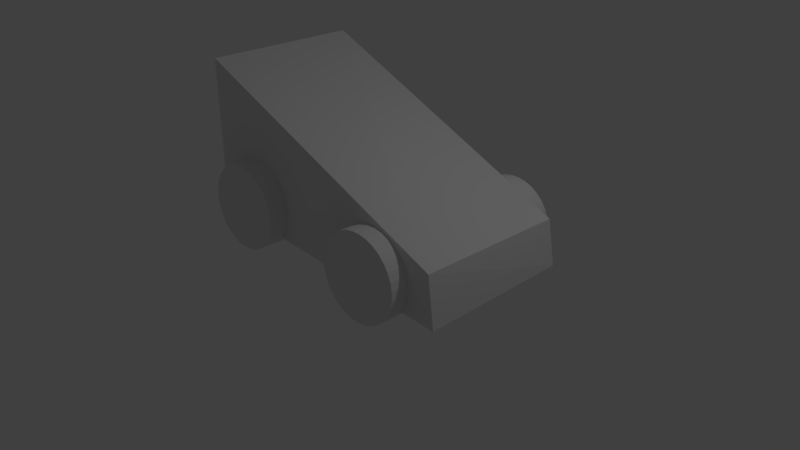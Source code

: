 # Source: potato_car.blend  (saved by Blender 2.78.0; exported with 4.5.12 LTS)
import bpy
from mathutils import Matrix  # noqa: F401  (used for matrix-valued properties, if any)

bpy.ops.wm.read_factory_settings(use_empty=True)
scene = bpy.context.scene
scene.name = 'Scene'

# ---- collections
col_collection_1 = bpy.data.collections.new('Collection 1'); scene.collection.children.link(col_collection_1)

# ---- materials (node trees are filled in below, after node groups)
mat_material = bpy.data.materials.new('Material')
mat_material.alpha_threshold = 0.0
mat_material.use_transparent_shadow = False
mat_material.roughness = 0.5
mat_material.line_color = (0.0, 0.0, 0.0, 1.0)

# ---- material node trees

# ---- world
world_world = bpy.data.worlds.new('World'); scene.world = world_world
world_world.color = (0.05088, 0.05088, 0.05088)
world_world.use_sun_shadow = False
world_world.sun_shadow_jitter_overblur = 0.0
world_world.cycles.sampling_method = 'MANUAL'

# ---- cameras
cam_camera = bpy.data.cameras.new('Camera')
cam_camera.clip_end = 100.0
cam_camera.lens = 35.0
cam_camera.sensor_width = 32.0
cam_camera.sensor_height = 18.0
cam_camera.ortho_scale = 7.314
cam_camera.dof.focus_distance = 0.0
cam_camera.dof.aperture_fstop = 128.0

# ---- lights
light_lamp = bpy.data.lights.new('Lamp', 'POINT')
light_lamp.transmission_factor = 0.0
light_lamp.cutoff_distance = 30.0
light_lamp.energy = 100.0
light_lamp.shadow_buffer_clip_start = 1.001
light_lamp.shadow_soft_size = 0.1
light_lamp.shadow_maximum_resolution = 0.006
light_lamp.use_absolute_resolution = True

# ---- meshes
me_cylinder_002 = bpy.data.meshes.new('Cylinder.002')
me_cylinder_002.from_pydata([(0.5382, -0.553, 3.763), (0.5382, -0.553, 5.748), (0.7487, -0.5738, 3.763), (0.7487, -0.5738, 5.748), (0.9512, -0.6352, 3.763), (0.9512, -0.6352, 5.748), (1.138, -0.7349, 3.763), (1.138, -0.7349, 5.748), (1.301, -0.8691, 3.763), (1.301, -0.8691, 5.748), (1.436, -1.033, 3.763), (1.436, -1.033, 5.748), (1.535, -1.219, 3.763), (1.535, -1.219, 5.748), (1.597, -1.422, 3.763), (1.597, -1.422, 5.748), (1.617, -1.632, 3.763), (1.617, -1.632, 5.748), (1.597, -1.843, 3.763), (1.597, -1.843, 5.748), (1.535, -2.045, 3.763), (1.535, -2.045, 5.748), (1.436, -2.232, 3.763), (1.436, -2.232, 5.748), (1.301, -2.395, 3.763), (1.301, -2.395, 5.748), (1.138, -2.529, 3.763), (1.138, -2.529, 5.748), (0.9512, -2.629, 3.763), (0.9512, -2.629, 5.748), (0.7487, -2.69, 3.763), (0.7487, -2.69, 5.748), (0.5382, -2.711, 3.763), (0.5382, -2.711, 5.748), (0.3276, -2.69, 3.763), (0.3276, -2.69, 5.748), (0.1251, -2.629, 3.763), (0.1251, -2.629, 5.748), (-0.06147, -2.529, 3.763), (-0.06147, -2.529, 5.748), (-0.225, -2.395, 3.763), (-0.225, -2.395, 5.748), (-0.3592, -2.232, 3.763), (-0.3592, -2.232, 5.748), (-0.459, -2.045, 3.763), (-0.459, -2.045, 5.748), (-0.5204, -1.843, 3.763), (-0.5204, -1.843, 5.748), (-0.5411, -1.632, 3.763), (-0.5411, -1.632, 5.748), (-0.5204, -1.422, 3.763), (-0.5204, -1.422, 5.748), (-0.459, -1.219, 3.763), (-0.459, -1.219, 5.748), (-0.3592, -1.033, 3.763), (-0.3592, -1.033, 5.748), (-0.225, -0.8691, 3.763), (-0.225, -0.8691, 5.748), (-0.06146, -0.7349, 3.763), (-0.06146, -0.7349, 5.748), (0.1251, -0.6352, 3.763), (0.1251, -0.6352, 5.748), (0.3276, -0.5738, 3.763), (0.3276, -0.5738, 5.748), (-1.777, 2.859, 3.559), (-1.777, 2.859, 5.559), (-1.582, 2.84, 3.559), (-1.582, 2.84, 5.559), (-1.394, 2.783, 3.559), (-1.394, 2.783, 5.559), (-1.222, 2.691, 3.559), (-1.222, 2.691, 5.559), (-1.07, 2.567, 3.559), (-1.07, 2.567, 5.559), (-0.9457, 2.415, 3.559), (-0.9457, 2.415, 5.559), (-0.8533, 2.242, 3.559), (-0.8533, 2.242, 5.559), (-0.7964, 2.055, 3.559), (-0.7964, 2.055, 5.559), (-0.7772, 1.859, 3.559), (-0.7772, 1.859, 5.559), (-0.7964, 1.664, 3.559), (-0.7964, 1.664, 5.559), (-0.8533, 1.477, 3.559), (-0.8533, 1.477, 5.559), (-0.9457, 1.304, 3.559), (-0.9457, 1.304, 5.559), (-1.07, 1.152, 3.559), (-1.07, 1.152, 5.559), (-1.222, 1.028, 3.559), (-1.222, 1.028, 5.559), (-1.394, 0.9356, 3.559), (-1.394, 0.9356, 5.559), (-1.582, 0.8787, 3.559), (-1.582, 0.8787, 5.559), (-1.777, 0.8595, 3.559), (-1.777, 0.8595, 5.559), (-1.972, 0.8787, 3.559), (-1.972, 0.8787, 5.559), (-2.16, 0.9356, 3.559), (-2.16, 0.9356, 5.559), (-2.333, 1.028, 3.559), (-2.333, 1.028, 5.559), (-2.484, 1.152, 3.559), (-2.484, 1.152, 5.559), (-2.609, 1.304, 3.559), (-2.609, 1.304, 5.559), (-2.701, 1.477, 3.559), (-2.701, 1.477, 5.559), (-2.758, 1.664, 3.559), (-2.758, 1.664, 5.559), (-2.777, 1.859, 3.559), (-2.777, 1.859, 5.559), (-2.758, 2.055, 3.559), (-2.758, 2.055, 5.559), (-2.701, 2.242, 3.559), (-2.701, 2.242, 5.559), (-2.609, 2.415, 3.559), (-2.609, 2.415, 5.559), (-2.484, 2.567, 3.559), (-2.484, 2.567, 5.559), (-2.333, 2.691, 3.559), (-2.333, 2.691, 5.559), (-2.16, 2.783, 3.559), (-2.16, 2.783, 5.559), (-1.972, 2.84, 3.559), (-1.972, 2.84, 5.559), (-1.634, 2.678, -6.18), (-1.634, 2.678, -4.204), (-1.439, 2.659, -6.18), (-1.439, 2.659, -4.204), (-1.251, 2.602, -6.18), (-1.251, 2.602, -4.204), (-1.078, 2.51, -6.18), (-1.078, 2.51, -4.204), (-0.9266, 2.386, -6.18), (-0.9266, 2.386, -4.204), (-0.8022, 2.234, -6.18), (-0.8022, 2.234, -4.204), (-0.7098, 2.061, -6.18), (-0.7098, 2.061, -4.204), (-0.6529, 1.874, -6.18), (-0.6529, 1.874, -4.204), (-0.6337, 1.679, -6.18), (-0.6337, 1.679, -4.204), (-0.6529, 1.483, -6.18), (-0.6529, 1.483, -4.204), (-0.7098, 1.296, -6.18), (-0.7098, 1.296, -4.204), (-0.8022, 1.123, -6.18), (-0.8022, 1.123, -4.204), (-0.9266, 0.9715, -6.18), (-0.9266, 0.9715, -4.204), (-1.078, 0.8472, -6.18), (-1.078, 0.8472, -4.204), (-1.251, 0.7548, -6.18), (-1.251, 0.7548, -4.204), (-1.439, 0.6979, -6.18), (-1.439, 0.6979, -4.204), (-1.634, 0.6787, -6.18), (-1.634, 0.6787, -4.204), (-1.829, 0.6979, -6.18), (-1.829, 0.6979, -4.204), (-2.016, 0.7548, -6.18), (-2.016, 0.7548, -4.204), (-2.189, 0.8472, -6.18), (-2.189, 0.8472, -4.204), (-2.341, 0.9715, -6.18), (-2.341, 0.9715, -4.204), (-2.465, 1.123, -6.18), (-2.465, 1.123, -4.204), (-2.558, 1.296, -6.18), (-2.558, 1.296, -4.204), (-2.614, 1.483, -6.18), (-2.614, 1.483, -4.204), (-2.634, 1.679, -6.18), (-2.634, 1.679, -4.204), (-2.614, 1.874, -6.18), (-2.614, 1.874, -4.204), (-2.558, 2.061, -6.18), (-2.558, 2.061, -4.204), (-2.465, 2.234, -6.18), (-2.465, 2.234, -4.204), (-2.341, 2.386, -6.18), (-2.341, 2.386, -4.204), (-2.189, 2.51, -6.18), (-2.189, 2.51, -4.204), (-2.016, 2.602, -6.18), (-2.016, 2.602, -4.204), (-1.829, 2.659, -6.18), (-1.829, 2.659, -4.204), (0.4066, -0.745, -5.815), (0.4066, -0.745, -3.895), (0.6017, -0.7642, -5.815), (0.6017, -0.7642, -3.895), (0.7893, -0.8211, -5.815), (0.7893, -0.8211, -3.895), (0.9621, -0.9135, -5.815), (0.9621, -0.9135, -3.895), (1.114, -1.038, -5.815), (1.114, -1.038, -3.895), (1.238, -1.189, -5.815), (1.238, -1.189, -3.895), (1.33, -1.362, -5.815), (1.33, -1.362, -3.895), (1.387, -1.55, -5.815), (1.387, -1.55, -3.895), (1.407, -1.745, -5.815), (1.407, -1.745, -3.895), (1.387, -1.94, -5.815), (1.387, -1.94, -3.895), (1.33, -2.128, -5.815), (1.33, -2.128, -3.895), (1.238, -2.3, -5.815), (1.238, -2.3, -3.895), (1.114, -2.452, -5.815), (1.114, -2.452, -3.895), (0.9621, -2.576, -5.815), (0.9621, -2.576, -3.895), (0.7893, -2.669, -5.815), (0.7893, -2.669, -3.895), (0.6017, -2.726, -5.815), (0.6017, -2.726, -3.895), (0.4066, -2.745, -5.815), (0.4066, -2.745, -3.895), (0.2115, -2.726, -5.815), (0.2115, -2.726, -3.895), (0.02389, -2.669, -5.815), (0.02389, -2.669, -3.895), (-0.149, -2.576, -5.815), (-0.149, -2.576, -3.895), (-0.3005, -2.452, -5.815), (-0.3005, -2.452, -3.895), (-0.4249, -2.3, -5.815), (-0.4249, -2.3, -3.895), (-0.5173, -2.128, -5.815), (-0.5173, -2.128, -3.895), (-0.5742, -1.94, -5.815), (-0.5742, -1.94, -3.895), (-0.5934, -1.745, -5.815), (-0.5934, -1.745, -3.895), (-0.5742, -1.55, -5.815), (-0.5742, -1.55, -3.895), (-0.5173, -1.362, -5.815), (-0.5173, -1.362, -3.895), (-0.4249, -1.189, -5.815), (-0.4249, -1.189, -3.895), (-0.3005, -1.038, -5.815), (-0.3005, -1.038, -3.895), (-0.149, -0.9135, -5.815), (-0.149, -0.9135, -3.895), (0.02389, -0.8211, -5.815), (0.02389, -0.8211, -3.895), (0.2115, -0.7642, -5.815), (0.2115, -0.7642, -3.895), (-2.988, 2.877, -5.117), (0.6032, -3.388, -4.258), (0.6009, -3.198, 5.229), (-2.931, 2.964, 4.384), (-1.881, 3.326, -5.176), (3.766, -1.575, -4.5), (3.764, -1.384, 4.987), (-1.922, 3.309, 4.339)], [], [(0, 1, 3, 2), (2, 3, 5, 4), (4, 5, 7, 6), (6, 7, 9, 8), (8, 9, 11, 10), (10, 11, 13, 12), (12, 13, 15, 14), (14, 15, 17, 16), (16, 17, 19, 18), (18, 19, 21, 20), (20, 21, 23, 22), (22, 23, 25, 24), (24, 25, 27, 26), (26, 27, 29, 28), (28, 29, 31, 30), (30, 31, 33, 32), (32, 33, 35, 34), (34, 35, 37, 36), (36, 37, 39, 38), (38, 39, 41, 40), (40, 41, 43, 42), (42, 43, 45, 44), (44, 45, 47, 46), (46, 47, 49, 48), (48, 49, 51, 50), (50, 51, 53, 52), (52, 53, 55, 54), (54, 55, 57, 56), (56, 57, 59, 58), (58, 59, 61, 60), (3, 1, 63, 61, 59, 57, 55, 53, 51, 49, 47, 45, 43, 41, 39, 37, 35, 33, 31, 29, 27, 25, 23, 21, 19, 17, 15, 13, 11, 9, 7, 5), (60, 61, 63, 62), (62, 63, 1, 0), (0, 2, 4, 6, 8, 10, 12, 14, 16, 18, 20, 22, 24, 26, 28, 30, 32, 34, 36, 38, 40, 42, 44, 46, 48, 50, 52, 54, 56, 58, 60, 62), (64, 65, 67, 66), (66, 67, 69, 68), (68, 69, 71, 70), (70, 71, 73, 72), (72, 73, 75, 74), (74, 75, 77, 76), (76, 77, 79, 78), (78, 79, 81, 80), (80, 81, 83, 82), (82, 83, 85, 84), (84, 85, 87, 86), (86, 87, 89, 88), (88, 89, 91, 90), (90, 91, 93, 92), (92, 93, 95, 94), (94, 95, 97, 96), (96, 97, 99, 98), (98, 99, 101, 100), (100, 101, 103, 102), (102, 103, 105, 104), (104, 105, 107, 106), (106, 107, 109, 108), (108, 109, 111, 110), (110, 111, 113, 112), (112, 113, 115, 114), (114, 115, 117, 116), (116, 117, 119, 118), (118, 119, 121, 120), (120, 121, 123, 122), (122, 123, 125, 124), (67, 65, 127, 125, 123, 121, 119, 117, 115, 113, 111, 109, 107, 105, 103, 101, 99, 97, 95, 93, 91, 89, 87, 85, 83, 81, 79, 77, 75, 73, 71, 69), (124, 125, 127, 126), (126, 127, 65, 64), (64, 66, 68, 70, 72, 74, 76, 78, 80, 82, 84, 86, 88, 90, 92, 94, 96, 98, 100, 102, 104, 106, 108, 110, 112, 114, 116, 118, 120, 122, 124, 126), (128, 129, 131, 130), (130, 131, 133, 132), (132, 133, 135, 134), (134, 135, 137, 136), (136, 137, 139, 138), (138, 139, 141, 140), (140, 141, 143, 142), (142, 143, 145, 144), (144, 145, 147, 146), (146, 147, 149, 148), (148, 149, 151, 150), (150, 151, 153, 152), (152, 153, 155, 154), (154, 155, 157, 156), (156, 157, 159, 158), (158, 159, 161, 160), (160, 161, 163, 162), (162, 163, 165, 164), (164, 165, 167, 166), (166, 167, 169, 168), (168, 169, 171, 170), (170, 171, 173, 172), (172, 173, 175, 174), (174, 175, 177, 176), (176, 177, 179, 178), (178, 179, 181, 180), (180, 181, 183, 182), (182, 183, 185, 184), (184, 185, 187, 186), (186, 187, 189, 188), (131, 129, 191, 189, 187, 185, 183, 181, 179, 177, 175, 173, 171, 169, 167, 165, 163, 161, 159, 157, 155, 153, 151, 149, 147, 145, 143, 141, 139, 137, 135, 133), (188, 189, 191, 190), (190, 191, 129, 128), (128, 130, 132, 134, 136, 138, 140, 142, 144, 146, 148, 150, 152, 154, 156, 158, 160, 162, 164, 166, 168, 170, 172, 174, 176, 178, 180, 182, 184, 186, 188, 190), (192, 193, 195, 194), (194, 195, 197, 196), (196, 197, 199, 198), (198, 199, 201, 200), (200, 201, 203, 202), (202, 203, 205, 204), (204, 205, 207, 206), (206, 207, 209, 208), (208, 209, 211, 210), (210, 211, 213, 212), (212, 213, 215, 214), (214, 215, 217, 216), (216, 217, 219, 218), (218, 219, 221, 220), (220, 221, 223, 222), (222, 223, 225, 224), (224, 225, 227, 226), (226, 227, 229, 228), (228, 229, 231, 230), (230, 231, 233, 232), (232, 233, 235, 234), (234, 235, 237, 236), (236, 237, 239, 238), (238, 239, 241, 240), (240, 241, 243, 242), (242, 243, 245, 244), (244, 245, 247, 246), (246, 247, 249, 248), (248, 249, 251, 250), (250, 251, 253, 252), (195, 193, 255, 253, 251, 249, 247, 245, 243, 241, 239, 237, 235, 233, 231, 229, 227, 225, 223, 221, 219, 217, 215, 213, 211, 209, 207, 205, 203, 201, 199, 197), (252, 253, 255, 254), (254, 255, 193, 192), (192, 194, 196, 198, 200, 202, 204, 206, 208, 210, 212, 214, 216, 218, 220, 222, 224, 226, 228, 230, 232, 234, 236, 238, 240, 242, 244, 246, 248, 250, 252, 254), (256, 257, 258, 259), (260, 263, 262, 261), (256, 260, 261, 257), (257, 261, 262, 258), (258, 262, 263, 259), (260, 256, 259, 263)])
me_cylinder_002.materials.append(mat_material)
me_cylinder_002.use_remesh_preserve_volume = False
me_cylinder_002.use_remesh_preserve_attributes = False
me_cylinder_002.use_mirror_vertex_groups = False
me_cylinder_002.update()

# ---- objects
ob_cylinder_002 = bpy.data.objects.new('Cylinder.002', me_cylinder_002)
ob_lamp = bpy.data.objects.new('Lamp', light_lamp)
ob_camera = bpy.data.objects.new('Camera', cam_camera)

# ---- transforms, parenting, visibility, modifiers, constraints
ob_cylinder_002.location = (-0.0114, 0.01861, 0.979)
ob_cylinder_002.rotation_euler = (1.602, -1.068, -3.154)
ob_cylinder_002.scale = (0.5486, 0.5477, 0.2105)
ob_cylinder_002.lineart.crease_threshold = 0.0
ob_lamp.location = (4.076, 1.005, 5.904)
ob_lamp.rotation_euler = (0.6503, 0.05522, 1.866)
ob_lamp.lock_rotations_4d = False
ob_lamp.empty_display_type = 'ARROWS'
ob_lamp.color = (0.0, 0.0, 0.0, 0.0)
ob_lamp.lineart.crease_threshold = 0.0
ob_camera.location = (7.481, -6.508, 5.344)
ob_camera.rotation_euler = (1.109, 0.0, 0.8149)
ob_camera.lock_rotations_4d = False
ob_camera.empty_display_type = 'ARROWS'
ob_camera.color = (0.0, 0.0, 0.0, 0.0)
ob_camera.display_type = 'WIRE'
ob_camera.lineart.crease_threshold = 0.0

# ---- collection membership
col_collection_1.objects.link(ob_cylinder_002)
col_collection_1.objects.link(ob_lamp)
col_collection_1.objects.link(ob_camera)

# ---- scene / render settings (as saved in the file)
scene.camera = ob_camera
scene.frame_start = 1; scene.frame_end = 250; scene.frame_set(1)
scene.render.engine = 'BLENDER_EEVEE_NEXT'
scene.render.resolution_percentage = 50
scene.render.dither_intensity = 0.0
scene.cycles.use_denoising = False
scene.cycles.samples = 128
scene.cycles.sampling_pattern = 'TABULATED_SOBOL'
scene.cycles.light_sampling_threshold = 0.0
scene.cycles.use_adaptive_sampling = False
scene.cycles.use_light_tree = False
scene.cycles.blur_glossy = 0.0
scene.cycles.sample_clamp_indirect = 0.0
scene.view_settings.view_transform = 'Standard'
bpy.context.view_layer.update()
